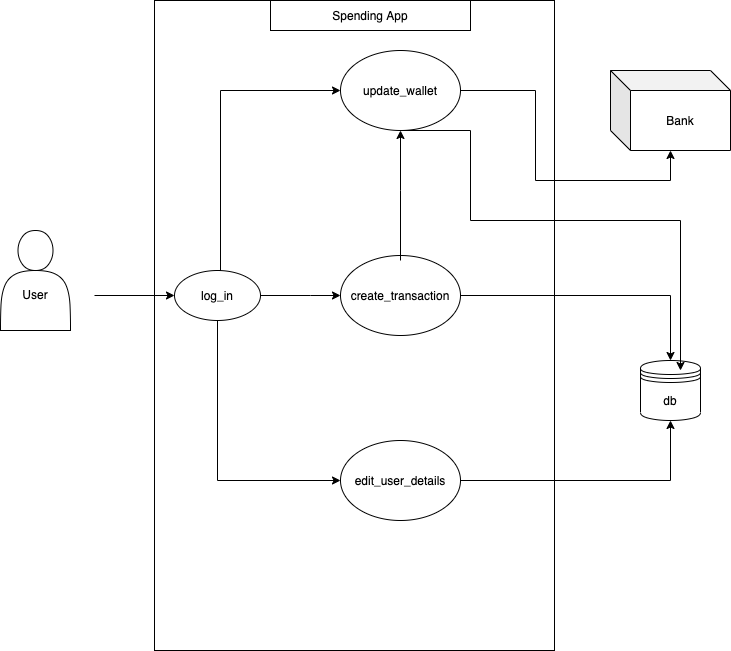

The diagram above was exported from draw.io. Its source (the exported page's mxGraphModel, read from the mxfile embedded in the PNG):
<mxGraphModel dx="946" dy="556" grid="1" gridSize="10" guides="1" tooltips="1" connect="1" arrows="1" fold="1" page="1" pageScale="1" pageWidth="827" pageHeight="1169" math="0" shadow="0">
  <root>
    <mxCell id="0" />
    <mxCell id="1" parent="0" />
    <mxCell id="JnwUcXngpmc8uSoHl4Xr-1" value="" style="rounded=0;whiteSpace=wrap;html=1;" parent="1" vertex="1">
      <mxGeometry x="214" y="220" width="400" height="650" as="geometry" />
    </mxCell>
    <mxCell id="JnwUcXngpmc8uSoHl4Xr-2" value="&lt;br&gt;&lt;br&gt;User" style="shape=actor;whiteSpace=wrap;html=1;" parent="1" vertex="1">
      <mxGeometry x="60" y="450" width="70" height="100" as="geometry" />
    </mxCell>
    <mxCell id="JnwUcXngpmc8uSoHl4Xr-3" value="log_in" style="ellipse;whiteSpace=wrap;html=1;" parent="1" vertex="1">
      <mxGeometry x="234" y="490" width="86" height="50" as="geometry" />
    </mxCell>
    <mxCell id="JnwUcXngpmc8uSoHl4Xr-4" value="create_transaction" style="ellipse;whiteSpace=wrap;html=1;" parent="1" vertex="1">
      <mxGeometry x="400" y="475" width="120" height="80" as="geometry" />
    </mxCell>
    <mxCell id="JnwUcXngpmc8uSoHl4Xr-5" value="edit_user_details" style="ellipse;whiteSpace=wrap;html=1;" parent="1" vertex="1">
      <mxGeometry x="400" y="660" width="120" height="80" as="geometry" />
    </mxCell>
    <mxCell id="JnwUcXngpmc8uSoHl4Xr-7" value="" style="edgeStyle=orthogonalEdgeStyle;rounded=0;orthogonalLoop=1;jettySize=auto;html=1;exitX=1;exitY=0.5;exitDx=0;exitDy=0;entryX=0;entryY=0.5;entryDx=0;entryDy=0;" parent="1" source="JnwUcXngpmc8uSoHl4Xr-3" target="JnwUcXngpmc8uSoHl4Xr-4" edge="1">
      <mxGeometry relative="1" as="geometry">
        <Array as="points">
          <mxPoint x="370" y="515" />
          <mxPoint x="370" y="515" />
        </Array>
      </mxGeometry>
    </mxCell>
    <mxCell id="JnwUcXngpmc8uSoHl4Xr-6" value="update_wallet" style="ellipse;whiteSpace=wrap;html=1;" parent="1" vertex="1">
      <mxGeometry x="400" y="270" width="120" height="80" as="geometry" />
    </mxCell>
    <mxCell id="JnwUcXngpmc8uSoHl4Xr-8" value="" style="edgeStyle=orthogonalEdgeStyle;rounded=0;orthogonalLoop=1;jettySize=auto;html=1;entryX=0;entryY=0.5;entryDx=0;entryDy=0;" parent="1" target="JnwUcXngpmc8uSoHl4Xr-6" edge="1">
      <mxGeometry relative="1" as="geometry">
        <mxPoint x="277" y="490" as="sourcePoint" />
        <mxPoint x="470" y="380" as="targetPoint" />
        <Array as="points">
          <mxPoint x="280" y="490" />
          <mxPoint x="280" y="310" />
        </Array>
      </mxGeometry>
    </mxCell>
    <mxCell id="JnwUcXngpmc8uSoHl4Xr-9" value="" style="edgeStyle=orthogonalEdgeStyle;rounded=0;orthogonalLoop=1;jettySize=auto;html=1;exitX=0.5;exitY=1;exitDx=0;exitDy=0;entryX=0;entryY=0.5;entryDx=0;entryDy=0;" parent="1" source="JnwUcXngpmc8uSoHl4Xr-3" target="JnwUcXngpmc8uSoHl4Xr-5" edge="1">
      <mxGeometry relative="1" as="geometry">
        <mxPoint x="330" y="525" as="sourcePoint" />
        <mxPoint x="410" y="525" as="targetPoint" />
        <Array as="points">
          <mxPoint x="277" y="700" />
        </Array>
      </mxGeometry>
    </mxCell>
    <mxCell id="JnwUcXngpmc8uSoHl4Xr-12" value="" style="edgeStyle=orthogonalEdgeStyle;rounded=0;orthogonalLoop=1;jettySize=auto;html=1;exitX=1;exitY=0.5;exitDx=0;exitDy=0;entryX=0;entryY=0.5;entryDx=0;entryDy=0;" parent="1" edge="1">
      <mxGeometry relative="1" as="geometry">
        <mxPoint x="154" y="515" as="sourcePoint" />
        <mxPoint x="234" y="515" as="targetPoint" />
      </mxGeometry>
    </mxCell>
    <mxCell id="JnwUcXngpmc8uSoHl4Xr-13" value="" style="edgeStyle=orthogonalEdgeStyle;rounded=0;orthogonalLoop=1;jettySize=auto;html=1;" parent="1" target="JnwUcXngpmc8uSoHl4Xr-14" edge="1">
      <mxGeometry relative="1" as="geometry">
        <mxPoint x="520" y="310" as="sourcePoint" />
        <mxPoint x="640" y="516" as="targetPoint" />
        <Array as="points">
          <mxPoint x="595" y="310" />
          <mxPoint x="595" y="400" />
          <mxPoint x="730" y="400" />
        </Array>
      </mxGeometry>
    </mxCell>
    <mxCell id="JnwUcXngpmc8uSoHl4Xr-14" value="Bank" style="shape=cube;whiteSpace=wrap;html=1;boundedLbl=1;backgroundOutline=1;darkOpacity=0.05;darkOpacity2=0.1;" parent="1" vertex="1">
      <mxGeometry x="670" y="290" width="120" height="80" as="geometry" />
    </mxCell>
    <mxCell id="JnwUcXngpmc8uSoHl4Xr-15" value="db" style="shape=datastore;whiteSpace=wrap;html=1;" parent="1" vertex="1">
      <mxGeometry x="700" y="580" width="60" height="60" as="geometry" />
    </mxCell>
    <mxCell id="JnwUcXngpmc8uSoHl4Xr-16" value="" style="edgeStyle=orthogonalEdgeStyle;rounded=0;orthogonalLoop=1;jettySize=auto;html=1;exitX=1;exitY=0.5;exitDx=0;exitDy=0;entryX=0.5;entryY=0;entryDx=0;entryDy=0;" parent="1" target="JnwUcXngpmc8uSoHl4Xr-15" edge="1">
      <mxGeometry relative="1" as="geometry">
        <mxPoint x="520" y="515" as="sourcePoint" />
        <mxPoint x="600" y="515" as="targetPoint" />
        <Array as="points">
          <mxPoint x="730" y="515" />
        </Array>
      </mxGeometry>
    </mxCell>
    <mxCell id="JnwUcXngpmc8uSoHl4Xr-17" value="Spending App" style="rounded=0;whiteSpace=wrap;html=1;" parent="1" vertex="1">
      <mxGeometry x="330" y="220" width="200" height="30" as="geometry" />
    </mxCell>
    <mxCell id="JnwUcXngpmc8uSoHl4Xr-18" value="" style="edgeStyle=orthogonalEdgeStyle;rounded=0;orthogonalLoop=1;jettySize=auto;html=1;exitX=1;exitY=0.5;exitDx=0;exitDy=0;entryX=0.5;entryY=1;entryDx=0;entryDy=0;" parent="1" target="JnwUcXngpmc8uSoHl4Xr-15" edge="1">
      <mxGeometry relative="1" as="geometry">
        <mxPoint x="520" y="700" as="sourcePoint" />
        <mxPoint x="730" y="765" as="targetPoint" />
        <Array as="points">
          <mxPoint x="730" y="700" />
        </Array>
      </mxGeometry>
    </mxCell>
    <mxCell id="JnwUcXngpmc8uSoHl4Xr-19" value="" style="edgeStyle=orthogonalEdgeStyle;rounded=0;orthogonalLoop=1;jettySize=auto;html=1;exitX=0.5;exitY=1;exitDx=0;exitDy=0;verticalAlign=top;horizontal=1;startArrow=classic;startFill=1;endArrow=none;endFill=0;" parent="1" source="JnwUcXngpmc8uSoHl4Xr-6" edge="1">
      <mxGeometry relative="1" as="geometry">
        <mxPoint x="530" y="525" as="sourcePoint" />
        <mxPoint x="460" y="480" as="targetPoint" />
        <Array as="points">
          <mxPoint x="460" y="410" />
          <mxPoint x="460" y="410" />
        </Array>
      </mxGeometry>
    </mxCell>
    <mxCell id="JnwUcXngpmc8uSoHl4Xr-20" value="" style="edgeStyle=orthogonalEdgeStyle;rounded=0;orthogonalLoop=1;jettySize=auto;html=1;entryX=0.5;entryY=0;entryDx=0;entryDy=0;" parent="1" source="JnwUcXngpmc8uSoHl4Xr-6" edge="1">
      <mxGeometry relative="1" as="geometry">
        <mxPoint x="530" y="525" as="sourcePoint" />
        <mxPoint x="740" y="590" as="targetPoint" />
        <Array as="points">
          <mxPoint x="530" y="350" />
          <mxPoint x="530" y="440" />
          <mxPoint x="740" y="440" />
        </Array>
      </mxGeometry>
    </mxCell>
  </root>
</mxGraphModel>